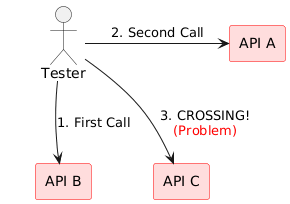

The diagram above was rendered by PlantUML. Its source (embedded in the PNG):
@startuml blog_fig_01_grid_fail
skinparam linestyle ortho
skinparam nodesep 50
skinparam ranksep 50
skinparam maxMessageSize 100
skinparam rectangle {
    BackgroundColor #FFDDDD
    BorderColor Red
}

actor "Tester" as tester
rectangle "API A" as a
rectangle "API B" as b
rectangle "API C" as c

' Force 2x2 Grid
tester -[hidden]right- a
tester -[hidden]down- b
b -[hidden]right- c

' Tester calls API C (Diagonal Crossing)
tester -down-> b : 1. First Call
tester -right-> a : 2. Second Call
tester -down-> c : 3. CROSSING! <color:red>(Problem)</color>

@enduml